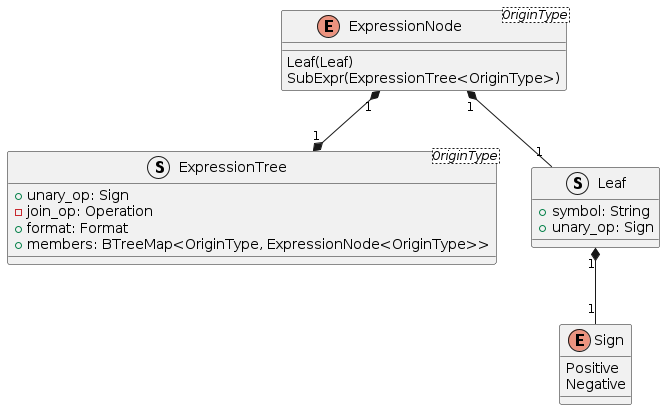

The diagram above was rendered by PlantUML. Its source (embedded in the PNG):
@startuml exprtree

enum ExpressionNode<OriginType> {
 Leaf(Leaf)
 SubExpr(ExpressionTree<OriginType>)
}

struct ExpressionTree<OriginType> {
 + unary_op: Sign
 - join_op: Operation
 + format: Format
 + members: BTreeMap<OriginType, ExpressionNode<OriginType>>
}

struct Leaf {
 + symbol: String
 + unary_op: Sign
}

enum Sign {
 Positive
 Negative
}

ExpressionNode "1" *--* "1" ExpressionTree
ExpressionNode "1" *-- "1" Leaf
Leaf "1" *-- "1" Sign

@enduml